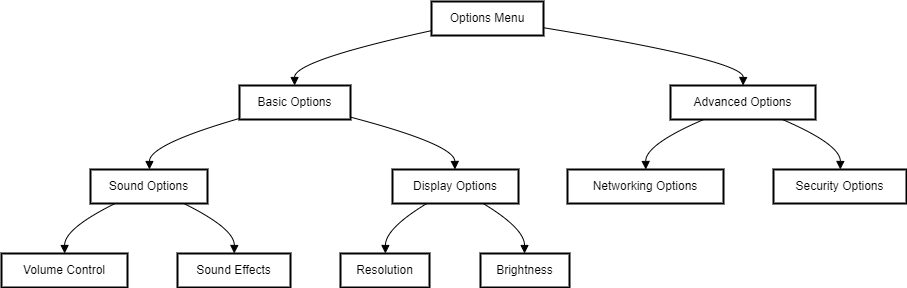

The diagram above was exported from draw.io. Its source (the exported page's mxGraphModel, read from the mxfile embedded in the PNG):
<mxGraphModel>
  <root>
    <mxCell id="0" />
    <mxCell id="1" parent="0" />
    <mxCell id="2" value="Options Menu" style="whiteSpace=wrap;strokeWidth=2;" vertex="1" parent="1">
      <mxGeometry x="430" width="112" height="34" as="geometry" />
    </mxCell>
    <mxCell id="3" value="Basic Options" style="whiteSpace=wrap;strokeWidth=2;" vertex="1" parent="1">
      <mxGeometry x="238" y="84" width="111" height="34" as="geometry" />
    </mxCell>
    <mxCell id="4" value="Advanced Options" style="whiteSpace=wrap;strokeWidth=2;" vertex="1" parent="1">
      <mxGeometry x="669" y="84" width="145" height="34" as="geometry" />
    </mxCell>
    <mxCell id="5" value="Sound Options" style="whiteSpace=wrap;strokeWidth=2;" vertex="1" parent="1">
      <mxGeometry x="89" y="168" width="117" height="34" as="geometry" />
    </mxCell>
    <mxCell id="6" value="Display Options" style="whiteSpace=wrap;strokeWidth=2;" vertex="1" parent="1">
      <mxGeometry x="391" y="168" width="126" height="34" as="geometry" />
    </mxCell>
    <mxCell id="7" value="Networking Options" style="whiteSpace=wrap;strokeWidth=2;" vertex="1" parent="1">
      <mxGeometry x="566" y="168" width="156" height="34" as="geometry" />
    </mxCell>
    <mxCell id="8" value="Security Options" style="whiteSpace=wrap;strokeWidth=2;" vertex="1" parent="1">
      <mxGeometry x="772" y="168" width="133" height="34" as="geometry" />
    </mxCell>
    <mxCell id="9" value="Volume Control" style="whiteSpace=wrap;strokeWidth=2;" vertex="1" parent="1">
      <mxGeometry y="252" width="126" height="34" as="geometry" />
    </mxCell>
    <mxCell id="10" value="Sound Effects" style="whiteSpace=wrap;strokeWidth=2;" vertex="1" parent="1">
      <mxGeometry x="176" y="252" width="113" height="34" as="geometry" />
    </mxCell>
    <mxCell id="11" value="Resolution" style="whiteSpace=wrap;strokeWidth=2;" vertex="1" parent="1">
      <mxGeometry x="339" y="252" width="89" height="34" as="geometry" />
    </mxCell>
    <mxCell id="12" value="Brightness" style="whiteSpace=wrap;strokeWidth=2;" vertex="1" parent="1">
      <mxGeometry x="479" y="252" width="89" height="34" as="geometry" />
    </mxCell>
    <mxCell id="13" value="" style="curved=1;startArrow=none;endArrow=block;exitX=-0.002354213169642857;exitY=0.8591916274249418;entryX=0.49630489864864863;entryY=0;" edge="1" parent="1" source="2" target="3">
      <mxGeometry relative="1" as="geometry">
        <Array as="points">
          <mxPoint x="293" y="59" />
        </Array>
      </mxGeometry>
    </mxCell>
    <mxCell id="14" value="" style="curved=1;startArrow=none;endArrow=block;exitX=0.9980643136160714;exitY=0.7705566145703265;entryX=0.5003367456896551;entryY=0;" edge="1" parent="1" source="2" target="4">
      <mxGeometry relative="1" as="geometry">
        <Array as="points">
          <mxPoint x="742" y="59" />
        </Array>
      </mxGeometry>
    </mxCell>
    <mxCell id="15" value="" style="curved=1;startArrow=none;endArrow=block;exitX=-0.004469313063063063;exitY=0.9730609495571038;entryX=0.5037560096153846;entryY=0;" edge="1" parent="1" source="3" target="5">
      <mxGeometry relative="1" as="geometry">
        <Array as="points">
          <mxPoint x="148" y="143" />
        </Array>
      </mxGeometry>
    </mxCell>
    <mxCell id="16" value="" style="curved=1;startArrow=none;endArrow=block;exitX=0.9970791103603603;exitY=0.9281682956586403;entryX=0.4957062251984127;entryY=0;" edge="1" parent="1" source="3" target="6">
      <mxGeometry relative="1" as="geometry">
        <Array as="points">
          <mxPoint x="453" y="143" />
        </Array>
      </mxGeometry>
    </mxCell>
    <mxCell id="17" value="" style="curved=1;startArrow=none;endArrow=block;exitX=0.22886712335796425;exitY=1;entryX=0.5019155649038461;entryY=0;" edge="1" parent="1" source="4" target="7">
      <mxGeometry relative="1" as="geometry">
        <Array as="points">
          <mxPoint x="644" y="143" />
        </Array>
      </mxGeometry>
    </mxCell>
    <mxCell id="18" value="" style="curved=1;startArrow=none;endArrow=block;exitX=0.7718063680213461;exitY=1;entryX=0.5022468280075187;entryY=0;" edge="1" parent="1" source="4" target="8">
      <mxGeometry relative="1" as="geometry">
        <Array as="points">
          <mxPoint x="839" y="143" />
        </Array>
      </mxGeometry>
    </mxCell>
    <mxCell id="19" value="" style="curved=1;startArrow=none;endArrow=block;exitX=0.2104076840404966;exitY=1;entryX=0.5011470734126984;entryY=0;" edge="1" parent="1" source="5" target="9">
      <mxGeometry relative="1" as="geometry">
        <Array as="points">
          <mxPoint x="63" y="227" />
        </Array>
      </mxGeometry>
    </mxCell>
    <mxCell id="20" value="" style="curved=1;startArrow=none;endArrow=block;exitX=0.7971043351902727;exitY=1;entryX=0.5020741150442478;entryY=0;" edge="1" parent="1" source="5" target="10">
      <mxGeometry relative="1" as="geometry">
        <Array as="points">
          <mxPoint x="233" y="227" />
        </Array>
      </mxGeometry>
    </mxCell>
    <mxCell id="21" value="" style="curved=1;startArrow=none;endArrow=block;exitX=0.27220000413359774;exitY=1;entryX=0.5043012640449438;entryY=0;" edge="1" parent="1" source="6" target="11">
      <mxGeometry relative="1" as="geometry">
        <Array as="points">
          <mxPoint x="384" y="227" />
        </Array>
      </mxGeometry>
    </mxCell>
    <mxCell id="22" value="" style="curved=1;startArrow=none;endArrow=block;exitX=0.7192124462632277;exitY=1;entryX=0.49477703651685395;entryY=0;" edge="1" parent="1" source="6" target="12">
      <mxGeometry relative="1" as="geometry">
        <Array as="points">
          <mxPoint x="523" y="227" />
        </Array>
      </mxGeometry>
    </mxCell>
  </root>
</mxGraphModel>